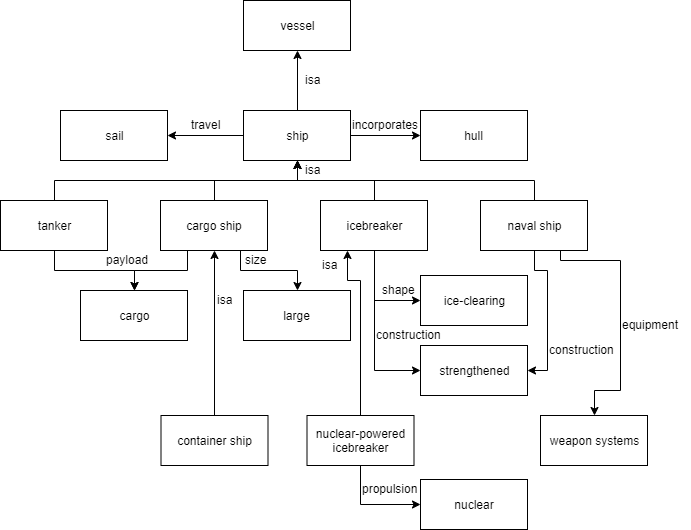

The diagram above was exported from draw.io. Its source (the exported page's mxGraphModel, read from the mxfile embedded in the PNG):
<mxGraphModel dx="1024" dy="485" grid="1" gridSize="10" guides="1" tooltips="1" connect="1" arrows="1" fold="1" page="1" pageScale="1" pageWidth="827" pageHeight="1169" math="0" shadow="0">
  <root>
    <mxCell id="0" />
    <mxCell id="1" parent="0" />
    <mxCell id="2" value="vessel" style="rounded=0;whiteSpace=wrap;html=1;" vertex="1" parent="1">
      <mxGeometry x="353" y="80" width="107" height="50" as="geometry" />
    </mxCell>
    <mxCell id="3" style="edgeStyle=orthogonalEdgeStyle;rounded=0;orthogonalLoop=1;jettySize=auto;html=1;exitX=1;exitY=0.5;exitDx=0;exitDy=0;entryX=0;entryY=0.5;entryDx=0;entryDy=0;" edge="1" source="6" target="23" parent="1">
      <mxGeometry relative="1" as="geometry" />
    </mxCell>
    <mxCell id="4" style="edgeStyle=orthogonalEdgeStyle;rounded=0;orthogonalLoop=1;jettySize=auto;html=1;exitX=0;exitY=0.5;exitDx=0;exitDy=0;entryX=1;entryY=0.5;entryDx=0;entryDy=0;" edge="1" source="6" target="22" parent="1">
      <mxGeometry relative="1" as="geometry" />
    </mxCell>
    <mxCell id="5" style="edgeStyle=orthogonalEdgeStyle;rounded=0;orthogonalLoop=1;jettySize=auto;html=1;exitX=0.5;exitY=0;exitDx=0;exitDy=0;entryX=0.5;entryY=1;entryDx=0;entryDy=0;" edge="1" source="6" target="2" parent="1">
      <mxGeometry relative="1" as="geometry" />
    </mxCell>
    <mxCell id="6" value="ship" style="rounded=0;whiteSpace=wrap;html=1;" vertex="1" parent="1">
      <mxGeometry x="353" y="190" width="107" height="50" as="geometry" />
    </mxCell>
    <mxCell id="7" style="edgeStyle=orthogonalEdgeStyle;rounded=0;orthogonalLoop=1;jettySize=auto;html=1;exitX=0.5;exitY=0;exitDx=0;exitDy=0;entryX=0.5;entryY=1;entryDx=0;entryDy=0;" edge="1" source="9" target="6" parent="1">
      <mxGeometry relative="1" as="geometry" />
    </mxCell>
    <mxCell id="8" style="edgeStyle=orthogonalEdgeStyle;rounded=0;orthogonalLoop=1;jettySize=auto;html=1;exitX=0.5;exitY=1;exitDx=0;exitDy=0;" edge="1" source="9" target="28" parent="1">
      <mxGeometry relative="1" as="geometry" />
    </mxCell>
    <mxCell id="9" value="tanker" style="rounded=0;whiteSpace=wrap;html=1;" vertex="1" parent="1">
      <mxGeometry x="110" y="280" width="107" height="50" as="geometry" />
    </mxCell>
    <mxCell id="10" style="edgeStyle=orthogonalEdgeStyle;rounded=0;orthogonalLoop=1;jettySize=auto;html=1;exitX=0.5;exitY=0;exitDx=0;exitDy=0;entryX=0.5;entryY=1;entryDx=0;entryDy=0;" edge="1" source="13" target="6" parent="1">
      <mxGeometry relative="1" as="geometry" />
    </mxCell>
    <mxCell id="11" style="edgeStyle=orthogonalEdgeStyle;rounded=0;orthogonalLoop=1;jettySize=auto;html=1;exitX=0.25;exitY=1;exitDx=0;exitDy=0;entryX=0.5;entryY=0;entryDx=0;entryDy=0;" edge="1" source="13" target="28" parent="1">
      <mxGeometry relative="1" as="geometry" />
    </mxCell>
    <mxCell id="12" style="edgeStyle=orthogonalEdgeStyle;rounded=0;orthogonalLoop=1;jettySize=auto;html=1;exitX=0.75;exitY=1;exitDx=0;exitDy=0;entryX=0.5;entryY=0;entryDx=0;entryDy=0;" edge="1" source="13" target="29" parent="1">
      <mxGeometry relative="1" as="geometry" />
    </mxCell>
    <mxCell id="13" value="cargo ship" style="rounded=0;whiteSpace=wrap;html=1;" vertex="1" parent="1">
      <mxGeometry x="270" y="280" width="107" height="50" as="geometry" />
    </mxCell>
    <mxCell id="14" style="edgeStyle=orthogonalEdgeStyle;rounded=0;orthogonalLoop=1;jettySize=auto;html=1;exitX=0.5;exitY=0;exitDx=0;exitDy=0;entryX=0.5;entryY=1;entryDx=0;entryDy=0;" edge="1" source="17" target="6" parent="1">
      <mxGeometry relative="1" as="geometry" />
    </mxCell>
    <mxCell id="15" style="edgeStyle=orthogonalEdgeStyle;rounded=0;orthogonalLoop=1;jettySize=auto;html=1;exitX=0.5;exitY=1;exitDx=0;exitDy=0;entryX=0;entryY=0.5;entryDx=0;entryDy=0;" edge="1" source="17" target="39" parent="1">
      <mxGeometry relative="1" as="geometry" />
    </mxCell>
    <mxCell id="16" style="edgeStyle=orthogonalEdgeStyle;rounded=0;orthogonalLoop=1;jettySize=auto;html=1;exitX=0.5;exitY=1;exitDx=0;exitDy=0;entryX=0;entryY=0.5;entryDx=0;entryDy=0;" edge="1" source="17" target="38" parent="1">
      <mxGeometry relative="1" as="geometry" />
    </mxCell>
    <mxCell id="17" value="icebreaker" style="rounded=0;whiteSpace=wrap;html=1;" vertex="1" parent="1">
      <mxGeometry x="430" y="280" width="107" height="50" as="geometry" />
    </mxCell>
    <mxCell id="18" style="edgeStyle=orthogonalEdgeStyle;rounded=0;orthogonalLoop=1;jettySize=auto;html=1;exitX=0.5;exitY=0;exitDx=0;exitDy=0;entryX=0.5;entryY=1;entryDx=0;entryDy=0;" edge="1" source="21" target="6" parent="1">
      <mxGeometry relative="1" as="geometry" />
    </mxCell>
    <mxCell id="19" style="edgeStyle=orthogonalEdgeStyle;rounded=0;orthogonalLoop=1;jettySize=auto;html=1;exitX=0.75;exitY=1;exitDx=0;exitDy=0;entryX=0.5;entryY=0;entryDx=0;entryDy=0;" edge="1" source="21" target="42" parent="1">
      <mxGeometry relative="1" as="geometry">
        <Array as="points">
          <mxPoint x="670" y="340" />
          <mxPoint x="730" y="340" />
          <mxPoint x="730" y="470" />
          <mxPoint x="704" y="470" />
        </Array>
      </mxGeometry>
    </mxCell>
    <mxCell id="20" style="edgeStyle=orthogonalEdgeStyle;rounded=0;orthogonalLoop=1;jettySize=auto;html=1;exitX=0.5;exitY=1;exitDx=0;exitDy=0;entryX=1;entryY=0.5;entryDx=0;entryDy=0;" edge="1" source="21" target="39" parent="1">
      <mxGeometry relative="1" as="geometry">
        <Array as="points">
          <mxPoint x="644" y="350" />
          <mxPoint x="657" y="350" />
          <mxPoint x="657" y="450" />
        </Array>
      </mxGeometry>
    </mxCell>
    <mxCell id="21" value="naval ship" style="rounded=0;whiteSpace=wrap;html=1;" vertex="1" parent="1">
      <mxGeometry x="590" y="280" width="107" height="50" as="geometry" />
    </mxCell>
    <mxCell id="22" value="sail" style="rounded=0;whiteSpace=wrap;html=1;" vertex="1" parent="1">
      <mxGeometry x="170" y="190" width="107" height="50" as="geometry" />
    </mxCell>
    <mxCell id="23" value="hull" style="rounded=0;whiteSpace=wrap;html=1;" vertex="1" parent="1">
      <mxGeometry x="530" y="190" width="107" height="50" as="geometry" />
    </mxCell>
    <mxCell id="24" value="incorporates" style="text;html=1;resizable=0;points=[];autosize=1;align=left;verticalAlign=top;spacingTop=-4;" vertex="1" parent="1">
      <mxGeometry x="460" y="195" width="80" height="20" as="geometry" />
    </mxCell>
    <mxCell id="25" value="&lt;span style=&quot;text-align: center ; white-space: normal&quot;&gt;travel&lt;/span&gt;" style="text;html=1;resizable=0;points=[];autosize=1;align=left;verticalAlign=top;spacingTop=-4;" vertex="1" parent="1">
      <mxGeometry x="298.5" y="195" width="50" height="20" as="geometry" />
    </mxCell>
    <mxCell id="26" value="isa&lt;br&gt;" style="text;html=1;resizable=0;points=[];autosize=1;align=left;verticalAlign=top;spacingTop=-4;" vertex="1" parent="1">
      <mxGeometry x="413" y="150" width="30" height="20" as="geometry" />
    </mxCell>
    <mxCell id="27" value="isa&lt;br&gt;" style="text;html=1;resizable=0;points=[];autosize=1;align=left;verticalAlign=top;spacingTop=-4;" vertex="1" parent="1">
      <mxGeometry x="413" y="240" width="30" height="20" as="geometry" />
    </mxCell>
    <mxCell id="28" value="cargo" style="rounded=0;whiteSpace=wrap;html=1;" vertex="1" parent="1">
      <mxGeometry x="190" y="370" width="107" height="50" as="geometry" />
    </mxCell>
    <mxCell id="29" value="large" style="rounded=0;whiteSpace=wrap;html=1;" vertex="1" parent="1">
      <mxGeometry x="353" y="370" width="107" height="50" as="geometry" />
    </mxCell>
    <mxCell id="30" value="size" style="text;html=1;resizable=0;points=[];autosize=1;align=left;verticalAlign=top;spacingTop=-4;" vertex="1" parent="1">
      <mxGeometry x="353" y="330" width="40" height="20" as="geometry" />
    </mxCell>
    <mxCell id="31" style="edgeStyle=orthogonalEdgeStyle;rounded=0;orthogonalLoop=1;jettySize=auto;html=1;exitX=0.5;exitY=0;exitDx=0;exitDy=0;entryX=0.5;entryY=1;entryDx=0;entryDy=0;" edge="1" source="32" target="13" parent="1">
      <mxGeometry relative="1" as="geometry" />
    </mxCell>
    <mxCell id="32" value="container ship" style="rounded=0;whiteSpace=wrap;html=1;" vertex="1" parent="1">
      <mxGeometry x="270.5" y="495" width="107" height="50" as="geometry" />
    </mxCell>
    <mxCell id="33" value="isa&lt;br&gt;" style="text;html=1;resizable=0;points=[];autosize=1;align=left;verticalAlign=top;spacingTop=-4;" vertex="1" parent="1">
      <mxGeometry x="325" y="370" width="30" height="20" as="geometry" />
    </mxCell>
    <mxCell id="34" style="edgeStyle=orthogonalEdgeStyle;rounded=0;orthogonalLoop=1;jettySize=auto;html=1;exitX=0.5;exitY=0;exitDx=0;exitDy=0;entryX=0.25;entryY=1;entryDx=0;entryDy=0;" edge="1" source="36" target="17" parent="1">
      <mxGeometry relative="1" as="geometry">
        <Array as="points">
          <mxPoint x="470" y="495" />
          <mxPoint x="470" y="360" />
          <mxPoint x="457" y="360" />
        </Array>
      </mxGeometry>
    </mxCell>
    <mxCell id="35" style="edgeStyle=orthogonalEdgeStyle;rounded=0;orthogonalLoop=1;jettySize=auto;html=1;exitX=0.5;exitY=1;exitDx=0;exitDy=0;entryX=0;entryY=0.5;entryDx=0;entryDy=0;" edge="1" source="36" target="45" parent="1">
      <mxGeometry relative="1" as="geometry" />
    </mxCell>
    <mxCell id="36" value="nuclear-powered icebreaker" style="rounded=0;whiteSpace=wrap;html=1;" vertex="1" parent="1">
      <mxGeometry x="416.5" y="495" width="107" height="50" as="geometry" />
    </mxCell>
    <mxCell id="37" value="isa&lt;br&gt;" style="text;html=1;resizable=0;points=[];autosize=1;align=left;verticalAlign=top;spacingTop=-4;" vertex="1" parent="1">
      <mxGeometry x="430" y="335" width="30" height="20" as="geometry" />
    </mxCell>
    <mxCell id="38" value="ice-clearing" style="rounded=0;whiteSpace=wrap;html=1;" vertex="1" parent="1">
      <mxGeometry x="530" y="355" width="107" height="50" as="geometry" />
    </mxCell>
    <mxCell id="39" value="strengthened" style="rounded=0;whiteSpace=wrap;html=1;" vertex="1" parent="1">
      <mxGeometry x="530" y="425" width="107" height="50" as="geometry" />
    </mxCell>
    <mxCell id="40" value="shape" style="text;html=1;resizable=0;points=[];autosize=1;align=left;verticalAlign=top;spacingTop=-4;" vertex="1" parent="1">
      <mxGeometry x="490" y="360" width="50" height="20" as="geometry" />
    </mxCell>
    <mxCell id="41" value="construction" style="text;html=1;resizable=0;points=[];autosize=1;align=left;verticalAlign=top;spacingTop=-4;" vertex="1" parent="1">
      <mxGeometry x="483.5" y="405" width="80" height="20" as="geometry" />
    </mxCell>
    <mxCell id="42" value="weapon systems" style="rounded=0;whiteSpace=wrap;html=1;" vertex="1" parent="1">
      <mxGeometry x="650" y="495" width="107" height="50" as="geometry" />
    </mxCell>
    <mxCell id="43" value="equipment" style="text;html=1;resizable=0;points=[];autosize=1;align=left;verticalAlign=top;spacingTop=-4;" vertex="1" parent="1">
      <mxGeometry x="730" y="395" width="70" height="20" as="geometry" />
    </mxCell>
    <mxCell id="44" value="construction" style="text;html=1;resizable=0;points=[];autosize=1;align=left;verticalAlign=top;spacingTop=-4;" vertex="1" parent="1">
      <mxGeometry x="657" y="420" width="80" height="20" as="geometry" />
    </mxCell>
    <mxCell id="45" value="nuclear" style="rounded=0;whiteSpace=wrap;html=1;" vertex="1" parent="1">
      <mxGeometry x="530" y="559" width="107" height="50" as="geometry" />
    </mxCell>
    <mxCell id="46" value="propulsion" style="text;html=1;resizable=0;points=[];autosize=1;align=left;verticalAlign=top;spacingTop=-4;" vertex="1" parent="1">
      <mxGeometry x="470" y="559" width="70" height="20" as="geometry" />
    </mxCell>
    <mxCell id="47" value="payload" style="text;html=1;resizable=0;points=[];autosize=1;align=left;verticalAlign=top;spacingTop=-4;" vertex="1" parent="1">
      <mxGeometry x="213.5" y="330" width="60" height="20" as="geometry" />
    </mxCell>
  </root>
</mxGraphModel>